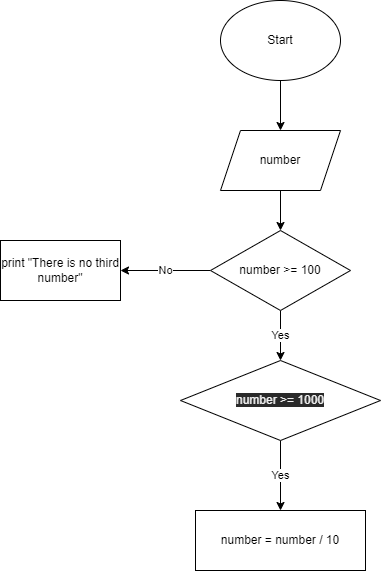

The diagram above was exported from draw.io. Its source (the exported page's mxGraphModel, read from the mxfile embedded in the PNG):
<mxGraphModel dx="927" dy="521" grid="1" gridSize="10" guides="1" tooltips="1" connect="1" arrows="1" fold="1" page="1" pageScale="1" pageWidth="827" pageHeight="1169" math="0" shadow="0">
  <root>
    <mxCell id="0" />
    <mxCell id="1" parent="0" />
    <mxCell id="4" value="" style="edgeStyle=none;html=1;" edge="1" parent="1" source="2" target="3">
      <mxGeometry relative="1" as="geometry" />
    </mxCell>
    <mxCell id="2" value="Start" style="ellipse;whiteSpace=wrap;html=1;" vertex="1" parent="1">
      <mxGeometry x="370" y="20" width="120" height="80" as="geometry" />
    </mxCell>
    <mxCell id="6" value="" style="edgeStyle=none;html=1;" edge="1" parent="1" source="3" target="5">
      <mxGeometry relative="1" as="geometry" />
    </mxCell>
    <mxCell id="3" value="number" style="shape=parallelogram;perimeter=parallelogramPerimeter;whiteSpace=wrap;html=1;fixedSize=1;" vertex="1" parent="1">
      <mxGeometry x="370" y="150" width="120" height="60" as="geometry" />
    </mxCell>
    <mxCell id="8" value="Yes" style="edgeStyle=none;html=1;" edge="1" parent="1" source="5" target="7">
      <mxGeometry relative="1" as="geometry" />
    </mxCell>
    <mxCell id="12" value="No" style="edgeStyle=none;html=1;" edge="1" parent="1" source="5" target="11">
      <mxGeometry relative="1" as="geometry" />
    </mxCell>
    <mxCell id="5" value="number &amp;gt;= 100" style="rhombus;whiteSpace=wrap;html=1;" vertex="1" parent="1">
      <mxGeometry x="360" y="250" width="140" height="80" as="geometry" />
    </mxCell>
    <mxCell id="10" value="Yes" style="edgeStyle=none;html=1;" edge="1" parent="1" source="7" target="9">
      <mxGeometry relative="1" as="geometry" />
    </mxCell>
    <mxCell id="7" value="&lt;span style=&quot;color: rgb(240 , 240 , 240) ; font-family: &amp;#34;helvetica&amp;#34; ; font-size: 12px ; font-style: normal ; font-weight: 400 ; letter-spacing: normal ; text-align: center ; text-indent: 0px ; text-transform: none ; word-spacing: 0px ; background-color: rgb(42 , 42 , 42) ; display: inline ; float: none&quot;&gt;number &amp;gt;= 1000&lt;/span&gt;" style="rhombus;whiteSpace=wrap;html=1;" vertex="1" parent="1">
      <mxGeometry x="330" y="380" width="200" height="80" as="geometry" />
    </mxCell>
    <mxCell id="9" value="number = number / 10" style="whiteSpace=wrap;html=1;" vertex="1" parent="1">
      <mxGeometry x="345" y="530" width="170" height="60" as="geometry" />
    </mxCell>
    <mxCell id="11" value="print &quot;There is no third number&quot;" style="whiteSpace=wrap;html=1;" vertex="1" parent="1">
      <mxGeometry x="150" y="260" width="120" height="60" as="geometry" />
    </mxCell>
  </root>
</mxGraphModel>